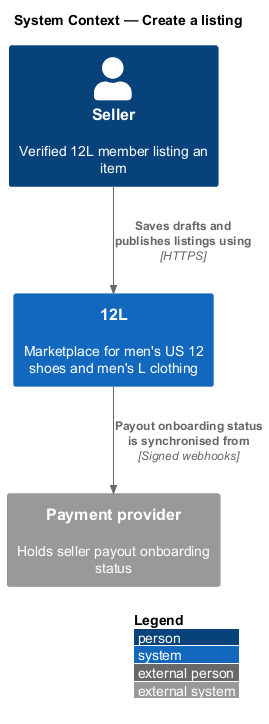

The diagram above was rendered by PlantUML. Its source (embedded in the PNG):
@startuml
!include <C4/C4_Context>
LAYOUT_WITH_LEGEND()
title System Context — Create a listing

Person(seller, "Seller", "Verified 12L member listing an item")
System(twelvel, "12L", "Marketplace for men's US 12 shoes and men's L clothing")
System_Ext(payments, "Payment provider", "Holds seller payout onboarding status")

Rel(seller, twelvel, "Saves drafts and publishes listings using", "HTTPS")
Rel(twelvel, payments, "Payout onboarding status is synchronised from", "Signed webhooks")
@enduml